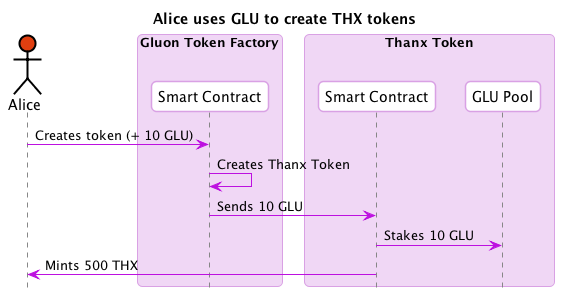

The diagram above was rendered by PlantUML. Its source (embedded in the PNG):
@startuml
skinparam shadowing false
skinparam roundcorner 10
skinparam BoxPadding 10
skinparam headerFontColor #BD10E0
skinparam headerFontSize 18
skinparam sequence {
  ArrowColor #BD10E0
  
  BoxBorderColor #D9A1E4
  BoxBackgroundColor #F0D7F5
  BoxPadding 10

  ParticipantBorderColor #D9A1E4
  ParticipantBackgroundColor #ffffff
  ParticipantPadding 10

  ActorBorderColor #000000
  ActorBackgroundColor #ffffff

  EntityBorderColor #BD10E0
  EntityBackgroundColor #ffffff


  LifeLineBorderColor #878787
}

hide footbox
title Alice uses GLU to create THX tokens
actor Alice #E03F10
box "Gluon Token Factory"
  participant "Smart Contract" as GluonFactorySC
end box
box "Thanx Token"
  participant "Smart Contract" as ThanxSC
  participant "GLU Pool" as THXGLUPool
end box

Alice -> GluonFactorySC : Creates token (+ 10 GLU)
GluonFactorySC -> GluonFactorySC : Creates Thanx Token
GluonFactorySC -> ThanxSC : Sends 10 GLU

ThanxSC -> THXGLUPool : Stakes 10 GLU
ThanxSC -> Alice : Mints 500 THX

@enduml